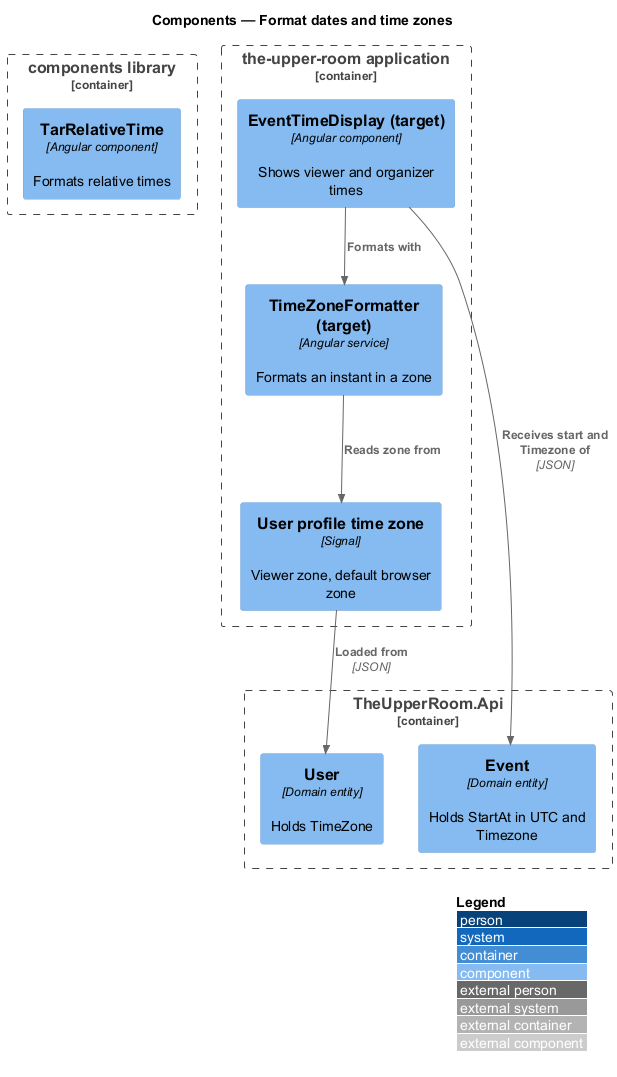

The diagram above was rendered by PlantUML. Its source (embedded in the PNG):
@startuml
!include <C4/C4_Component>
LAYOUT_WITH_LEGEND()
title Components — Format dates and time zones

Container_Boundary(lib, "components library") {
  Component(rt, "TarRelativeTime", "Angular component", "Formats relative times")
}
Container_Boundary(spa, "the-upper-room application") {
  Component(ef, "EventTimeDisplay (target)", "Angular component", "Shows viewer and organizer times")
  Component(tzf, "TimeZoneFormatter (target)", "Angular service", "Formats an instant in a zone")
  Component(prof, "User profile time zone", "Signal", "Viewer zone, default browser zone")
}
Container_Boundary(api, "TheUpperRoom.Api") {
  Component(ev, "Event", "Domain entity", "Holds StartAt in UTC and Timezone")
  Component(us, "User", "Domain entity", "Holds TimeZone")
}
Rel(ef, tzf, "Formats with")
Rel(tzf, prof, "Reads zone from")
Rel(ef, ev, "Receives start and Timezone of", "JSON")
Rel(prof, us, "Loaded from", "JSON")
@enduml